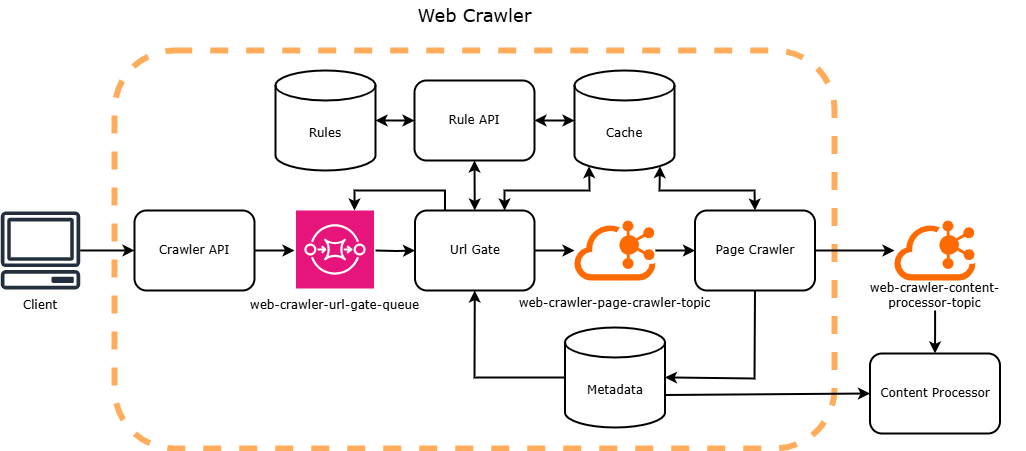

The diagram above was exported from draw.io. Its source (the exported page's mxGraphModel, read from the mxfile embedded in the PNG):
<mxGraphModel dx="1060" dy="506" grid="1" gridSize="10" guides="1" tooltips="1" connect="1" arrows="1" fold="1" page="1" pageScale="1" pageWidth="1100" pageHeight="850" background="none" math="0" shadow="0">
  <root>
    <mxCell id="0" />
    <mxCell id="1" parent="0" />
    <mxCell id="cHXzj-T3bbQYQsX4za70-32" value="" style="rounded=1;whiteSpace=wrap;html=1;fillColor=none;dashed=1;strokeWidth=6;strokeColor=#FF9933;perimeterSpacing=0;opacity=80;glass=0;shadow=0;fontFamily=Verdana;" parent="1" vertex="1">
      <mxGeometry x="142" y="82" width="720" height="398" as="geometry" />
    </mxCell>
    <mxCell id="cHXzj-T3bbQYQsX4za70-18" value="" style="edgeStyle=orthogonalEdgeStyle;rounded=0;orthogonalLoop=1;jettySize=auto;html=1;strokeWidth=2;fontFamily=Verdana;" parent="1" source="cHXzj-T3bbQYQsX4za70-1" target="cHXzj-T3bbQYQsX4za70-8" edge="1">
      <mxGeometry relative="1" as="geometry" />
    </mxCell>
    <mxCell id="cHXzj-T3bbQYQsX4za70-1" value="&lt;font style=&quot;&quot;&gt;Url Gate&lt;/font&gt;" style="rounded=1;whiteSpace=wrap;html=1;strokeWidth=2;fontFamily=Verdana;" parent="1" vertex="1">
      <mxGeometry x="442.5" y="242" width="119.5" height="80" as="geometry" />
    </mxCell>
    <mxCell id="cHXzj-T3bbQYQsX4za70-2" value="&lt;font style=&quot;font-size: 18px;&quot;&gt;Web Crawler&lt;/font&gt;" style="text;html=1;align=center;verticalAlign=middle;whiteSpace=wrap;rounded=0;fontFamily=Verdana;" parent="1" vertex="1">
      <mxGeometry x="415.5" y="32" width="173" height="30" as="geometry" />
    </mxCell>
    <mxCell id="cHXzj-T3bbQYQsX4za70-3" value="&lt;font&gt;Rule API&lt;/font&gt;" style="rounded=1;whiteSpace=wrap;html=1;strokeWidth=2;fontFamily=Verdana;" parent="1" vertex="1">
      <mxGeometry x="442" y="112" width="120" height="80" as="geometry" />
    </mxCell>
    <mxCell id="cHXzj-T3bbQYQsX4za70-4" value="&lt;font&gt;Page Crawler&lt;/font&gt;" style="rounded=1;whiteSpace=wrap;html=1;strokeWidth=2;fontFamily=Verdana;" parent="1" vertex="1">
      <mxGeometry x="722.5" y="242" width="120" height="80" as="geometry" />
    </mxCell>
    <mxCell id="cHXzj-T3bbQYQsX4za70-5" value="&lt;font&gt;Cache&lt;/font&gt;" style="shape=cylinder3;whiteSpace=wrap;html=1;boundedLbl=1;backgroundOutline=1;size=15;strokeWidth=2;fontFamily=Verdana;" parent="1" vertex="1">
      <mxGeometry x="602" y="102" width="100" height="100" as="geometry" />
    </mxCell>
    <mxCell id="cHXzj-T3bbQYQsX4za70-19" value="" style="edgeStyle=orthogonalEdgeStyle;rounded=0;orthogonalLoop=1;jettySize=auto;html=1;strokeWidth=2;fontFamily=Verdana;" parent="1" source="cHXzj-T3bbQYQsX4za70-8" target="cHXzj-T3bbQYQsX4za70-4" edge="1">
      <mxGeometry relative="1" as="geometry" />
    </mxCell>
    <mxCell id="cHXzj-T3bbQYQsX4za70-8" value="" style="points=[];aspect=fixed;html=1;align=center;shadow=0;dashed=0;fillColor=#FF6A00;strokeColor=none;shape=mxgraph.alibaba_cloud.kafka;fontFamily=Verdana;" parent="1" vertex="1">
      <mxGeometry x="602" y="252" width="81" height="60" as="geometry" />
    </mxCell>
    <mxCell id="cHXzj-T3bbQYQsX4za70-36" value="" style="edgeStyle=orthogonalEdgeStyle;rounded=0;orthogonalLoop=1;jettySize=auto;html=1;strokeWidth=2;fontFamily=Verdana;" parent="1" source="cHXzj-T3bbQYQsX4za70-9" edge="1">
      <mxGeometry relative="1" as="geometry">
        <mxPoint x="322" y="282" as="targetPoint" />
      </mxGeometry>
    </mxCell>
    <mxCell id="cHXzj-T3bbQYQsX4za70-9" value="&lt;font&gt;Crawler API&lt;/font&gt;" style="rounded=1;whiteSpace=wrap;html=1;strokeWidth=2;fontFamily=Verdana;" parent="1" vertex="1">
      <mxGeometry x="162" y="242" width="120" height="80" as="geometry" />
    </mxCell>
    <mxCell id="cHXzj-T3bbQYQsX4za70-10" value="&lt;font face=&quot;Verdana&quot;&gt;Metadata&lt;/font&gt;" style="shape=cylinder3;whiteSpace=wrap;html=1;boundedLbl=1;backgroundOutline=1;size=15;strokeWidth=2;fontFamily=Verdana;" parent="1" vertex="1">
      <mxGeometry x="592.4999999999999" y="359" width="100" height="100" as="geometry" />
    </mxCell>
    <mxCell id="cHXzj-T3bbQYQsX4za70-35" value="" style="edgeStyle=orthogonalEdgeStyle;rounded=0;orthogonalLoop=1;jettySize=auto;html=1;strokeWidth=2;fontFamily=Verdana;" parent="1" target="cHXzj-T3bbQYQsX4za70-1" edge="1">
      <mxGeometry relative="1" as="geometry">
        <mxPoint x="403" y="282" as="sourcePoint" />
      </mxGeometry>
    </mxCell>
    <mxCell id="cHXzj-T3bbQYQsX4za70-21" value="" style="endArrow=classic;startArrow=classic;html=1;rounded=0;exitX=0.5;exitY=0;exitDx=0;exitDy=0;entryX=0.5;entryY=1;entryDx=0;entryDy=0;strokeWidth=2;fontFamily=Verdana;" parent="1" source="cHXzj-T3bbQYQsX4za70-1" target="cHXzj-T3bbQYQsX4za70-3" edge="1">
      <mxGeometry width="50" height="50" relative="1" as="geometry">
        <mxPoint x="532" y="312" as="sourcePoint" />
        <mxPoint x="582" y="262" as="targetPoint" />
      </mxGeometry>
    </mxCell>
    <mxCell id="cHXzj-T3bbQYQsX4za70-22" value="" style="endArrow=classic;startArrow=classic;html=1;rounded=0;exitX=1;exitY=0.5;exitDx=0;exitDy=0;entryX=0;entryY=0.5;entryDx=0;entryDy=0;entryPerimeter=0;strokeWidth=2;fontFamily=Verdana;" parent="1" source="cHXzj-T3bbQYQsX4za70-3" target="cHXzj-T3bbQYQsX4za70-5" edge="1">
      <mxGeometry width="50" height="50" relative="1" as="geometry">
        <mxPoint x="532" y="312" as="sourcePoint" />
        <mxPoint x="582" y="262" as="targetPoint" />
      </mxGeometry>
    </mxCell>
    <mxCell id="cHXzj-T3bbQYQsX4za70-23" value="" style="endArrow=classic;startArrow=classic;html=1;rounded=0;exitX=0.75;exitY=0;exitDx=0;exitDy=0;entryX=0.145;entryY=1;entryDx=0;entryDy=-4.35;entryPerimeter=0;strokeWidth=2;fontFamily=Verdana;" parent="1" source="cHXzj-T3bbQYQsX4za70-1" target="cHXzj-T3bbQYQsX4za70-5" edge="1">
      <mxGeometry width="50" height="50" relative="1" as="geometry">
        <mxPoint x="532" y="312" as="sourcePoint" />
        <mxPoint x="582" y="262" as="targetPoint" />
        <Array as="points">
          <mxPoint x="532" y="222" />
          <mxPoint x="617" y="222" />
        </Array>
      </mxGeometry>
    </mxCell>
    <mxCell id="cHXzj-T3bbQYQsX4za70-24" value="" style="endArrow=classic;startArrow=classic;html=1;rounded=0;entryX=0.855;entryY=1;entryDx=0;entryDy=-4.35;entryPerimeter=0;exitX=0.5;exitY=0;exitDx=0;exitDy=0;strokeWidth=2;fontFamily=Verdana;" parent="1" source="cHXzj-T3bbQYQsX4za70-4" target="cHXzj-T3bbQYQsX4za70-5" edge="1">
      <mxGeometry width="50" height="50" relative="1" as="geometry">
        <mxPoint x="532" y="312" as="sourcePoint" />
        <mxPoint x="582" y="262" as="targetPoint" />
        <Array as="points">
          <mxPoint x="782" y="222" />
          <mxPoint x="687" y="222" />
        </Array>
      </mxGeometry>
    </mxCell>
    <mxCell id="cHXzj-T3bbQYQsX4za70-25" value="" style="endArrow=classic;html=1;rounded=0;exitX=0;exitY=0.5;exitDx=0;exitDy=0;exitPerimeter=0;entryX=0.5;entryY=1;entryDx=0;entryDy=0;strokeWidth=2;fontFamily=Verdana;" parent="1" source="cHXzj-T3bbQYQsX4za70-10" target="cHXzj-T3bbQYQsX4za70-1" edge="1">
      <mxGeometry width="50" height="50" relative="1" as="geometry">
        <mxPoint x="532" y="312" as="sourcePoint" />
        <mxPoint x="582" y="262" as="targetPoint" />
        <Array as="points">
          <mxPoint x="502" y="409" />
        </Array>
      </mxGeometry>
    </mxCell>
    <mxCell id="cHXzj-T3bbQYQsX4za70-26" value="" style="endArrow=classic;html=1;rounded=0;exitX=0.5;exitY=1;exitDx=0;exitDy=0;entryX=1;entryY=0.5;entryDx=0;entryDy=0;entryPerimeter=0;strokeWidth=2;fontFamily=Verdana;" parent="1" source="cHXzj-T3bbQYQsX4za70-4" target="cHXzj-T3bbQYQsX4za70-10" edge="1">
      <mxGeometry width="50" height="50" relative="1" as="geometry">
        <mxPoint x="532" y="312" as="sourcePoint" />
        <mxPoint x="582" y="262" as="targetPoint" />
        <Array as="points">
          <mxPoint x="782" y="410" />
        </Array>
      </mxGeometry>
    </mxCell>
    <mxCell id="cHXzj-T3bbQYQsX4za70-27" value="&lt;font&gt;web-crawler-url-gate-queue&lt;/font&gt;" style="text;html=1;align=center;verticalAlign=middle;whiteSpace=wrap;rounded=0;fontFamily=Verdana;" parent="1" vertex="1">
      <mxGeometry x="271.25" y="322" width="182.5" height="30" as="geometry" />
    </mxCell>
    <mxCell id="cHXzj-T3bbQYQsX4za70-28" value="&lt;font&gt;web-crawler-page-crawler-topic&lt;/font&gt;" style="text;html=1;align=center;verticalAlign=middle;whiteSpace=wrap;rounded=0;fontFamily=Verdana;" parent="1" vertex="1">
      <mxGeometry x="541.88" y="320" width="201.25" height="30" as="geometry" />
    </mxCell>
    <mxCell id="cHXzj-T3bbQYQsX4za70-29" value="" style="points=[];aspect=fixed;html=1;align=center;shadow=0;dashed=0;fillColor=#FF6A00;strokeColor=none;shape=mxgraph.alibaba_cloud.kafka;fontFamily=Verdana;" parent="1" vertex="1">
      <mxGeometry x="922" y="252" width="81" height="60" as="geometry" />
    </mxCell>
    <mxCell id="cHXzj-T3bbQYQsX4za70-48" value="" style="edgeStyle=orthogonalEdgeStyle;rounded=0;orthogonalLoop=1;jettySize=auto;html=1;strokeWidth=2;fontFamily=Verdana;" parent="1" source="cHXzj-T3bbQYQsX4za70-30" target="cHXzj-T3bbQYQsX4za70-41" edge="1">
      <mxGeometry relative="1" as="geometry" />
    </mxCell>
    <mxCell id="cHXzj-T3bbQYQsX4za70-30" value="&lt;font&gt;web-crawler-content-processor-topic&lt;/font&gt;" style="text;html=1;align=center;verticalAlign=middle;whiteSpace=wrap;rounded=0;fontFamily=Verdana;" parent="1" vertex="1">
      <mxGeometry x="871.88" y="312" width="181.25" height="30" as="geometry" />
    </mxCell>
    <mxCell id="cHXzj-T3bbQYQsX4za70-34" value="" style="endArrow=classic;html=1;rounded=0;exitX=1;exitY=0.5;exitDx=0;exitDy=0;strokeWidth=2;fontFamily=Verdana;" parent="1" source="cHXzj-T3bbQYQsX4za70-4" target="cHXzj-T3bbQYQsX4za70-29" edge="1">
      <mxGeometry width="50" height="50" relative="1" as="geometry">
        <mxPoint x="532" y="312" as="sourcePoint" />
        <mxPoint x="902" y="302" as="targetPoint" />
      </mxGeometry>
    </mxCell>
    <mxCell id="cHXzj-T3bbQYQsX4za70-38" value="&lt;font&gt;Rules&lt;/font&gt;" style="shape=cylinder3;whiteSpace=wrap;html=1;boundedLbl=1;backgroundOutline=1;size=15;strokeWidth=2;fontFamily=Verdana;" parent="1" vertex="1">
      <mxGeometry x="303" y="102" width="100" height="100" as="geometry" />
    </mxCell>
    <mxCell id="cHXzj-T3bbQYQsX4za70-41" value="&lt;font&gt;Content Processor&lt;/font&gt;" style="rounded=1;whiteSpace=wrap;html=1;strokeWidth=2;fontFamily=Verdana;" parent="1" vertex="1">
      <mxGeometry x="897.5" y="385" width="130" height="80" as="geometry" />
    </mxCell>
    <mxCell id="cHXzj-T3bbQYQsX4za70-47" value="" style="endArrow=classic;html=1;rounded=0;entryX=0;entryY=0.5;entryDx=0;entryDy=0;strokeWidth=2;fontFamily=Verdana;exitX=1;exitY=0;exitDx=0;exitDy=67.5;exitPerimeter=0;" parent="1" source="cHXzj-T3bbQYQsX4za70-10" target="cHXzj-T3bbQYQsX4za70-41" edge="1">
      <mxGeometry width="50" height="50" relative="1" as="geometry">
        <mxPoint x="730" y="530" as="sourcePoint" />
        <mxPoint x="582" y="262" as="targetPoint" />
      </mxGeometry>
    </mxCell>
    <mxCell id="cHXzj-T3bbQYQsX4za70-50" value="" style="edgeStyle=orthogonalEdgeStyle;rounded=0;orthogonalLoop=1;jettySize=auto;html=1;strokeWidth=2;fontFamily=Verdana;" parent="1" source="cHXzj-T3bbQYQsX4za70-49" target="cHXzj-T3bbQYQsX4za70-9" edge="1">
      <mxGeometry relative="1" as="geometry" />
    </mxCell>
    <mxCell id="cHXzj-T3bbQYQsX4za70-49" value="" style="sketch=0;outlineConnect=0;fontColor=#232F3E;gradientColor=none;fillColor=#232F3D;strokeColor=none;dashed=0;verticalLabelPosition=bottom;verticalAlign=top;align=center;html=1;fontSize=12;fontStyle=0;aspect=fixed;pointerEvents=1;shape=mxgraph.aws4.client;" parent="1" vertex="1">
      <mxGeometry x="28" y="243" width="80" height="77.95" as="geometry" />
    </mxCell>
    <mxCell id="cHXzj-T3bbQYQsX4za70-51" value="Client" style="text;html=1;align=center;verticalAlign=middle;whiteSpace=wrap;rounded=0;fontFamily=Verdana;" parent="1" vertex="1">
      <mxGeometry x="38" y="322" width="60" height="30" as="geometry" />
    </mxCell>
    <mxCell id="cHXzj-T3bbQYQsX4za70-54" value="" style="endArrow=classic;startArrow=classic;html=1;rounded=0;entryX=0;entryY=0.5;entryDx=0;entryDy=0;exitX=1;exitY=0.5;exitDx=0;exitDy=0;exitPerimeter=0;strokeWidth=2;fontFamily=Verdana;" parent="1" source="cHXzj-T3bbQYQsX4za70-38" target="cHXzj-T3bbQYQsX4za70-3" edge="1">
      <mxGeometry width="50" height="50" relative="1" as="geometry">
        <mxPoint x="598" y="282" as="sourcePoint" />
        <mxPoint x="648" y="232" as="targetPoint" />
      </mxGeometry>
    </mxCell>
    <mxCell id="BmHK-dCopMBEHcjmoUjR-2" value="" style="sketch=0;points=[[0,0,0],[0.25,0,0],[0.5,0,0],[0.75,0,0],[1,0,0],[0,1,0],[0.25,1,0],[0.5,1,0],[0.75,1,0],[1,1,0],[0,0.25,0],[0,0.5,0],[0,0.75,0],[1,0.25,0],[1,0.5,0],[1,0.75,0]];outlineConnect=0;fontColor=#232F3E;fillColor=#E7157B;strokeColor=#ffffff;dashed=0;verticalLabelPosition=bottom;verticalAlign=top;align=center;html=1;fontSize=12;fontStyle=0;aspect=fixed;shape=mxgraph.aws4.resourceIcon;resIcon=mxgraph.aws4.sqs;" parent="1" vertex="1">
      <mxGeometry x="323.5" y="242" width="78" height="78" as="geometry" />
    </mxCell>
    <mxCell id="fWwYrMXgYpUA3ih2iebp-2" value="" style="edgeStyle=orthogonalEdgeStyle;rounded=0;orthogonalLoop=1;jettySize=auto;html=1;strokeWidth=2;fontFamily=Verdana;exitX=0.25;exitY=0;exitDx=0;exitDy=0;entryX=0.75;entryY=0;entryDx=0;entryDy=0;entryPerimeter=0;" edge="1" parent="1" source="cHXzj-T3bbQYQsX4za70-1" target="BmHK-dCopMBEHcjmoUjR-2">
      <mxGeometry relative="1" as="geometry">
        <mxPoint x="413" y="292" as="sourcePoint" />
        <mxPoint x="453" y="292" as="targetPoint" />
      </mxGeometry>
    </mxCell>
  </root>
</mxGraphModel>